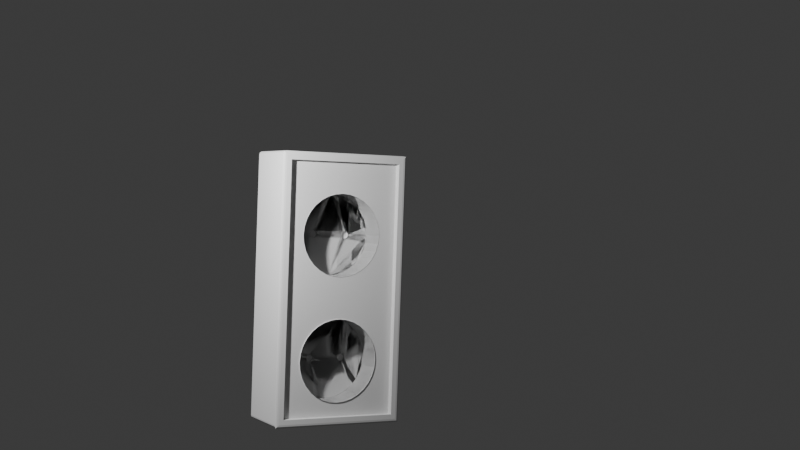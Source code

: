 # Source: Socket.blend  (saved by Blender 4.5.90; exported with 4.5.12 LTS)
import bpy
from mathutils import Matrix  # noqa: F401  (used for matrix-valued properties, if any)

bpy.ops.wm.read_factory_settings(use_empty=True)
scene = bpy.context.scene
scene.name = 'Scene'

# ---- collections
col_collection = bpy.data.collections.new('Collection'); scene.collection.children.link(col_collection)

# ---- materials (node trees are filled in below, after node groups)
mat_material = bpy.data.materials.new('Material')
mat_material.alpha_threshold = 0.0
mat_material.roughness = 0.5
mat_material.line_color = (0.0, 0.0, 0.0, 1.0)

# ---- material node trees
mat_material.use_nodes = True; mat_material.node_tree.nodes.clear()
_N = mat_material.node_tree.nodes; _L = mat_material.node_tree.links
n0 = _N.new('ShaderNodeOutputMaterial'); n0.name = 'Material Output'; n0.location = (200, 100)
n1 = _N.new('ShaderNodeBsdfPrincipled'); n1.name = 'Principled BSDF'; n1.location = (-200, 100)
n1.inputs[3].default_value = 1.45
n1.inputs[7].default_value = 0.4422
_L.new(n1.outputs[0], n0.inputs[0])
n0.is_active_output = True

# ---- world
world_world = bpy.data.worlds.new('World'); scene.world = world_world
world_world.use_nodes = True; world_world.node_tree.nodes.clear()
_N = world_world.node_tree.nodes; _L = world_world.node_tree.links
n0 = _N.new('ShaderNodeOutputWorld'); n0.name = 'World Output'; n0.location = (200, 100)
n1 = _N.new('ShaderNodeBackground'); n1.name = 'Background'; n1.location = (-200, 100)
n1.inputs[0].default_value = (0.05088, 0.05088, 0.05088, 1.0)
_L.new(n1.outputs[0], n0.inputs[0])
n0.is_active_output = True
world_world.color = (0.05088, 0.05088, 0.05088)
world_world.sun_shadow_jitter_overblur = 0.0

# ---- cameras
cam_camera = bpy.data.cameras.new('Camera')
cam_camera.clip_end = 100.0
cam_camera.lens = 58.22
cam_camera.ortho_scale = 7.314

# ---- lights
light_light = bpy.data.lights.new('Light', 'POINT')
light_light.energy = 1000.0
light_light.shadow_soft_size = 0.1

# ---- meshes
me_cube = bpy.data.meshes.new('Cube')
me_cube.from_pydata([(0.9382, -0.9769, 2.952), (0.9819, -0.9819, 2.996), (0.9382, -0.9769, -0.9382), (0.9819, -0.9819, -0.9819), (-0.9382, -0.9769, 2.952), (-0.9819, -0.9819, 2.996), (-0.9382, -0.9769, -0.9382), (-0.9819, -0.9819, -0.9819), (0.8757, 1.0, 2.89), (0.9732, 0.9928, 2.987), (0.9928, 0.9732, 3.007), (0.8757, 1.0, -0.8757), (0.9732, 0.9928, -0.9732), (0.9928, 0.9732, -0.9928), (-0.8757, 1.0, 2.89), (-0.9928, 0.9732, 3.007), (-0.9732, 0.9928, 2.987), (-0.8757, 1.0, -0.8757), (-0.9928, 0.9732, -0.9928), (-0.9732, 0.9928, -0.9732), (1.0, -0.9382, 2.96), (0.9462, -0.9382, 3.014), (0.9819, -0.9819, 2.996), (0.9959, -0.9382, 2.981), (0.9843, -0.9382, 2.998), (0.9668, -0.9382, 3.01), (-0.9462, -0.9382, 3.014), (-1.0, -0.9382, 2.96), (-0.9819, -0.9819, 2.996), (-0.9668, -0.9382, 3.01), (-0.9843, -0.9382, 2.998), (-0.9959, -0.9382, 2.981), (0.9462, 0.9465, 3.014), (1.0, 0.9465, 2.96), (0.9928, 0.9732, 3.007), (0.9668, 0.9465, 3.01), (0.9843, 0.9465, 2.998), (0.9959, 0.9465, 2.981), (-1.0, 0.9465, 2.96), (-0.9462, 0.9465, 3.014), (-0.9928, 0.9732, 3.007), (-0.9959, 0.9465, 2.981), (-0.9843, 0.9465, 2.998), (-0.9668, 0.9465, 3.01), (0.9465, -0.9382, -1.0), (1.0, -0.9382, -0.9465), (0.9819, -0.9819, -0.9819), (0.967, -0.9382, -0.9959), (0.9843, -0.9382, -0.9843), (0.9959, -0.9382, -0.967), (-1.0, -0.9382, -0.9465), (-0.9465, -0.9382, -1.0), (-0.9819, -0.9819, -0.9819), (-0.9959, -0.9382, -0.967), (-0.9843, -0.9382, -0.9843), (-0.967, -0.9382, -0.9959), (1.0, 0.9465, -0.9465), (0.9465, 0.9465, -1.0), (0.9928, 0.9732, -0.9928), (0.9959, 0.9465, -0.967), (0.9843, 0.9465, -0.9843), (0.967, 0.9465, -0.9959), (-0.9465, 0.9465, -1.0), (-1.0, 0.9465, -0.9465), (-0.9928, 0.9732, -0.9928), (-0.967, 0.9465, -0.9959), (-0.9843, 0.9465, -0.9843), (-0.9959, 0.9465, -0.967), (-0.9465, 1.0, -0.9465), (0.9465, 1.0, -0.9465), (0.9465, 1.0, 2.961), (-0.9465, 1.0, 2.961), (-0.8757, 0.802, -0.8757), (0.8757, 0.802, -0.8757), (0.8757, 0.802, 2.89), (-0.8757, 0.802, 2.89)], [], [(6, 4, 5, 7), (0, 2, 3, 1), (1, 5, 4, 0), (7, 3, 2, 6), (2, 0, 4, 6), (13, 18, 19, 12), (12, 19, 68, 69), (10, 13, 12, 9), (9, 12, 69, 70), (71, 68, 19, 16), (16, 19, 18, 15), (15, 10, 9, 16), (16, 9, 70, 71), (8, 11, 73, 74), (20, 23, 22), (23, 24, 22), (24, 25, 22), (25, 21, 22), (26, 29, 28), (29, 30, 28), (30, 31, 28), (31, 27, 28), (32, 35, 34), (35, 36, 34), (36, 37, 34), (37, 33, 34), (38, 41, 40), (41, 42, 40), (42, 43, 40), (43, 39, 40), (32, 21, 25, 35), (35, 25, 24, 36), (36, 24, 23, 37), (37, 23, 20, 33), (38, 27, 31, 41), (41, 31, 30, 42), (42, 30, 29, 43), (43, 29, 26, 39), (22, 21, 26, 28, 5, 1), (32, 39, 26, 21), (40, 39, 32, 34, 10, 15), (44, 47, 46), (47, 48, 46), (48, 49, 46), (49, 45, 46), (50, 53, 52), (53, 54, 52), (54, 55, 52), (55, 51, 52), (56, 59, 58), (59, 60, 58), (60, 61, 58), (61, 57, 58), (62, 65, 64), (65, 66, 64), (66, 67, 64), (67, 63, 64), (44, 57, 61, 47), (47, 61, 60, 48), (48, 60, 59, 49), (49, 59, 56, 45), (50, 63, 67, 53), (53, 67, 66, 54), (54, 66, 65, 55), (55, 65, 62, 51), (1, 3, 46, 45, 20, 22), (52, 51, 44, 46, 3, 7), (62, 57, 44, 51), (56, 33, 20, 45), (7, 5, 28, 27, 50, 52), (50, 27, 38, 63), (34, 33, 56, 58, 13, 10), (58, 57, 62, 64, 18, 13), (15, 18, 64, 63, 38, 40), (17, 11, 69, 68), (11, 8, 70, 69), (14, 17, 68, 71), (8, 14, 71, 70), (72, 75, 74, 73), (17, 14, 75, 72), (11, 17, 72, 73), (14, 8, 74, 75)])
_uv = me_cube.uv_layers.new(name='UVMap')
_uv.uv.foreach_set('vector', [0.3788, 0.9923, 0.6212, 0.9923, 0.6242, 0.9993, 0.3758, 0.9993, 0.6212, 0.7577, 0.3788, 0.7577, 0.3754, 0.7504, 0.6246, 0.7504, 0.6246, 0.7504, 0.6242, 0.9993, 0.6212, 0.9923, 0.6212, 0.7577, 0.3758, 0.9993, 0.3754, 0.7504, 0.3788, 0.7577, 0.3788, 0.9923, 0.3788, 0.7577, 0.6212, 0.7577, 0.6212, 0.9923, 0.3788, 0.9923, 0.3751, 0.5021, 0.3754, 0.2475, 0.3767, 0.2533, 0.3767, 0.4967, 0.3767, 0.4967, 0.3767, 0.2533, 0.3783, 0.2567, 0.3783, 0.4933, 0.6249, 0.5021, 0.3751, 0.5021, 0.3767, 0.4967, 0.6233, 0.4967, 0.6233, 0.4967, 0.3767, 0.4967, 0.3783, 0.4933, 0.6217, 0.4933, 0.6217, 0.2567, 0.3783, 0.2567, 0.3767, 0.2533, 0.6233, 0.2533, 0.6233, 0.2533, 0.3767, 0.2533, 0.3754, 0.2475, 0.6246, 0.2475, 0.6246, 0.2475, 0.6249, 0.5021, 0.6233, 0.4967, 0.6233, 0.2533, 0.6233, 0.2533, 0.6233, 0.4967, 0.6217, 0.4933, 0.6217, 0.2567, 0.6173, 0.4845, 0.3827, 0.4845, 0.3827, 0.4845, 0.6173, 0.4845, 0.6217, 0.7423, 0.6229, 0.7423, 0.6246, 0.7504, 0.6229, 0.7423, 0.624, 0.7423, 0.6246, 0.7504, 0.624, 0.7423, 0.6247, 0.7423, 0.6246, 0.7504, 0.6247, 0.7423, 0.625, 0.7423, 0.6246, 0.7504, 0.6246, 0.004793, 0.6247, 0.00565, 0.6239, 7.623e-06, 0.6247, 0.00565, 0.624, 0.007724, 0.6239, 7.623e-06, 0.624, 0.007724, 0.6229, 0.007724, 0.6239, 7.623e-06, 0.6229, 0.007724, 0.6217, 0.007724, 0.6239, 7.623e-06, 0.6317, 0.5067, 0.6291, 0.5067, 0.6249, 0.5021, 0.6291, 0.5067, 0.627, 0.5067, 0.6249, 0.5021, 0.627, 0.5067, 0.6255, 0.5067, 0.6249, 0.5021, 0.6255, 0.5067, 0.625, 0.5067, 0.6249, 0.5021, 0.6217, 0.2433, 0.6229, 0.2435, 0.6246, 0.2475, 0.6229, 0.2435, 0.624, 0.2433, 0.6246, 0.2475, 0.624, 0.2433, 0.6249, 0.2447, 0.6246, 0.2475, 0.6249, 0.2447, 0.6248, 0.2453, 0.6246, 0.2475, 0.6317, 0.5067, 0.6317, 0.7423, 0.6291, 0.7423, 0.6291, 0.5067, 0.6291, 0.5067, 0.6291, 0.7423, 0.625, 0.7423, 0.625, 0.5067, 0.625, 0.5067, 0.625, 0.7423, 0.6229, 0.7423, 0.6229, 0.5067, 0.6229, 0.5067, 0.6229, 0.7423, 0.6217, 0.7423, 0.6217, 0.5067, 0.6217, 0.2433, 0.6217, 0.007724, 0.6229, 0.007724, 0.6229, 0.2433, 0.6229, 0.2433, 0.6229, 0.007724, 0.625, 0.007724, 0.625, 0.2433, 0.875, 0.5067, 0.875, 0.7423, 0.8709, 0.7423, 0.8709, 0.5067, 0.8709, 0.5067, 0.8709, 0.7423, 0.8683, 0.7423, 0.8683, 0.5067, 0.6246, 0.7504, 0.6317, 0.7423, 0.8683, 0.7423, 0.8727, 0.75, 0.8727, 0.75, 0.6246, 0.7504, 0.6317, 0.5067, 0.8683, 0.5067, 0.8683, 0.7423, 0.6317, 0.7423, 0.8741, 0.5, 0.8683, 0.5067, 0.6317, 0.5067, 0.6249, 0.5021, 0.6249, 0.5021, 0.8741, 0.5, 0.3683, 0.7423, 0.3709, 0.7423, 0.3754, 0.7504, 0.3709, 0.7423, 0.373, 0.7423, 0.3754, 0.7504, 0.373, 0.7423, 0.3745, 0.7423, 0.3754, 0.7504, 0.3745, 0.7423, 0.375, 0.7423, 0.3754, 0.7504, 0.1259, 0.7452, 0.1255, 0.7443, 0.1273, 0.75, 0.1255, 0.7443, 0.127, 0.7423, 0.1273, 0.75, 0.127, 0.7423, 0.1291, 0.7423, 0.1273, 0.75, 0.1291, 0.7423, 0.1317, 0.7423, 0.1273, 0.75, 0.3783, 0.5067, 0.3771, 0.5067, 0.3751, 0.5021, 0.3771, 0.5067, 0.376, 0.5067, 0.3751, 0.5021, 0.376, 0.5067, 0.3753, 0.5067, 0.3751, 0.5021, 0.3753, 0.5067, 0.375, 0.5067, 0.3751, 0.5021, 0.1317, 0.5067, 0.1291, 0.5064, 0.1259, 0.5, 0.1291, 0.5064, 0.127, 0.5067, 0.1259, 0.5, 0.127, 0.5067, 0.1253, 0.5045, 0.1259, 0.5, 0.1253, 0.5045, 0.1254, 0.5036, 0.1259, 0.5, 0.3683, 0.7423, 0.3683, 0.5067, 0.3709, 0.5067, 0.3709, 0.7423, 0.3709, 0.7423, 0.3709, 0.5067, 0.375, 0.5067, 0.375, 0.7423, 0.375, 0.7423, 0.375, 0.5067, 0.3771, 0.5067, 0.3771, 0.7423, 0.3771, 0.7423, 0.3771, 0.5067, 0.3783, 0.5067, 0.3783, 0.7423, 0.3783, 0.007724, 0.3783, 0.2433, 0.3771, 0.2433, 0.3771, 0.007724, 0.3771, 0.007724, 0.3771, 0.2433, 0.375, 0.2433, 0.375, 0.007724, 0.125, 0.7423, 0.125, 0.5067, 0.1291, 0.5067, 0.1291, 0.7423, 0.1291, 0.7423, 0.1291, 0.5067, 0.1317, 0.5067, 0.1317, 0.7423, 0.6246, 0.7504, 0.3754, 0.7504, 0.3754, 0.7504, 0.3783, 0.7423, 0.6217, 0.7423, 0.6246, 0.7504, 0.1273, 0.75, 0.1317, 0.7423, 0.3683, 0.7423, 0.3754, 0.7504, 0.3754, 0.7504, 0.1273, 0.75, 0.1317, 0.5067, 0.3683, 0.5067, 0.3683, 0.7423, 0.1317, 0.7423, 0.3783, 0.5067, 0.6217, 0.5067, 0.6217, 0.7423, 0.3783, 0.7423, 0.3761, 0.0, 0.6239, 0.0, 0.6239, 7.623e-06, 0.6217, 0.007724, 0.3783, 0.007724, 0.3761, 7.632e-06, 0.3783, 0.007724, 0.6217, 0.007724, 0.6217, 0.2433, 0.3783, 0.2433, 0.6249, 0.5021, 0.6217, 0.5067, 0.3783, 0.5067, 0.3751, 0.5021, 0.3751, 0.5021, 0.6249, 0.5021, 0.3751, 0.5021, 0.3683, 0.5067, 0.1317, 0.5067, 0.1259, 0.5, 0.1259, 0.5, 0.3751, 0.5021, 0.6246, 0.2475, 0.3754, 0.2475, 0.3754, 0.2475, 0.3783, 0.2433, 0.6217, 0.2433, 0.6246, 0.2475, 0.3827, 0.2655, 0.3827, 0.4845, 0.3783, 0.4933, 0.3783, 0.2567, 0.3827, 0.4845, 0.6173, 0.4845, 0.6217, 0.4933, 0.3783, 0.4933, 0.6173, 0.2655, 0.3827, 0.2655, 0.3783, 0.2567, 0.6217, 0.2567, 0.6173, 0.4845, 0.6173, 0.2655, 0.6217, 0.2567, 0.6217, 0.4933, 0.3827, 0.2655, 0.6173, 0.2655, 0.6173, 0.4845, 0.3827, 0.4845, 0.3827, 0.2655, 0.6173, 0.2655, 0.6173, 0.2655, 0.3827, 0.2655, 0.3827, 0.4845, 0.3827, 0.2655, 0.3827, 0.2655, 0.3827, 0.4845, 0.6173, 0.2655, 0.6173, 0.4845, 0.6173, 0.4845, 0.6173, 0.2655])
me_cube.materials.append(mat_material)
me_cube.use_mirror_vertex_groups = False
me_cube.update()
me_circle = bpy.data.meshes.new('Circle')
me_circle.from_pydata([(0.0, 1.0, 0.0), (-0.1951, 0.9808, 0.0), (-0.3827, 0.9239, 0.0), (-0.5556, 0.8315, 0.0), (-0.7071, 0.7071, 0.0), (-0.8315, 0.5556, 0.0), (-0.9239, 0.3827, 0.0), (-0.9808, 0.1951, 0.0), (-1.0, 0.0, 0.0), (-0.9808, -0.1951, 0.0), (-0.9239, -0.3827, 0.0), (-0.8315, -0.5556, 0.0), (-0.7071, -0.7071, 0.0), (-0.5556, -0.8315, 0.0), (-0.3827, -0.9239, 0.0), (-0.1951, -0.9808, 0.0), (0.0, -1.0, 0.0), (0.1951, -0.9808, 0.0), (0.3827, -0.9239, 0.0), (0.5556, -0.8315, 0.0), (0.7071, -0.7071, 0.0), (0.8315, -0.5556, 0.0), (0.9239, -0.3827, 0.0), (0.9808, -0.1951, 0.0), (1.0, 0.0, 0.0), (0.9808, 0.1951, 0.0), (0.9239, 0.3827, 0.0), (0.8315, 0.5556, 0.0), (0.7071, 0.7071, 0.0), (0.5556, 0.8315, 0.0), (0.3827, 0.9239, 0.0), (0.1951, 0.9808, 0.0), (0.0, 1.0, 0.6853), (-0.1951, 0.9808, 0.6853), (-0.3827, 0.9239, 0.6853), (-0.5556, 0.8315, 0.6853), (-0.7071, 0.7071, 0.6853), (-0.8315, 0.5556, 0.6853), (-0.9239, 0.3827, 0.6853), (-0.9808, 0.1951, 0.6853), (-1.0, 2.995e-08, 0.6853), (-0.9808, -0.1951, 0.6853), (-0.9239, -0.3827, 0.6853), (-0.8315, -0.5556, 0.6853), (-0.7071, -0.7071, 0.6853), (-0.5556, -0.8315, 0.6853), (-0.3827, -0.9239, 0.6853), (-0.1951, -0.9808, 0.6853), (0.0, -1.0, 0.6853), (0.1951, -0.9808, 0.6853), (0.3827, -0.9239, 0.6853), (0.5556, -0.8315, 0.6853), (0.7071, -0.7071, 0.6853), (0.8315, -0.5556, 0.6853), (0.9239, -0.3827, 0.6853), (0.9808, -0.1951, 0.6853), (1.0, 2.995e-08, 0.6853), (0.9808, 0.1951, 0.6853), (0.9239, 0.3827, 0.6853), (0.8315, 0.5556, 0.6853), (0.7071, 0.7071, 0.6853), (0.5556, 0.8315, 0.6853), (0.3827, 0.9239, 0.6853), (0.1951, 0.9808, 0.6853)], [], [(26, 27, 59, 58), (13, 14, 46, 45), (0, 1, 33, 32), (27, 28, 60, 59), (14, 15, 47, 46), (1, 2, 34, 33), (28, 29, 61, 60), (15, 16, 48, 47), (2, 3, 35, 34), (29, 30, 62, 61), (16, 17, 49, 48), (3, 4, 36, 35), (30, 31, 63, 62), (17, 18, 50, 49), (4, 5, 37, 36), (31, 0, 32, 63), (18, 19, 51, 50), (5, 6, 38, 37), (19, 20, 52, 51), (6, 7, 39, 38), (20, 21, 53, 52), (7, 8, 40, 39), (21, 22, 54, 53), (8, 9, 41, 40), (22, 23, 55, 54), (9, 10, 42, 41), (23, 24, 56, 55), (10, 11, 43, 42), (24, 25, 57, 56), (11, 12, 44, 43), (25, 26, 58, 57), (12, 13, 45, 44), (33, 34, 35, 36, 37, 38, 39, 40, 41, 42, 43, 44, 45, 46, 47, 48, 49, 50, 51, 52, 53, 54, 55, 56, 57, 58, 59, 60, 61, 62, 63, 32)])
_uv = me_circle.uv_layers.new(name='UVMap')
_uv.uv.foreach_set('vector', [0.0, 0.0, 0.0, 0.0, 0.0, 0.0, 0.0, 0.0, 0.0, 0.0, 0.0, 0.0, 0.0, 0.0, 0.0, 0.0, 0.0, 0.0, 0.0, 0.0, 0.0, 0.0, 0.0, 0.0, 0.0, 0.0, 0.0, 0.0, 0.0, 0.0, 0.0, 0.0, 0.0, 0.0, 0.0, 0.0, 0.0, 0.0, 0.0, 0.0, 0.0, 0.0, 0.0, 0.0, 0.0, 0.0, 0.0, 0.0, 0.0, 0.0, 0.0, 0.0, 0.0, 0.0, 0.0, 0.0, 0.0, 0.0, 0.0, 0.0, 0.0, 0.0, 0.0, 0.0, 0.0, 0.0, 0.0, 0.0, 0.0, 0.0, 0.0, 0.0, 0.0, 0.0, 0.0, 0.0, 0.0, 0.0, 0.0, 0.0, 0.0, 0.0, 0.0, 0.0, 0.0, 0.0, 0.0, 0.0, 0.0, 0.0, 0.0, 0.0, 0.0, 0.0, 0.0, 0.0, 0.0, 0.0, 0.0, 0.0, 0.0, 0.0, 0.0, 0.0, 0.0, 0.0, 0.0, 0.0, 0.0, 0.0, 0.0, 0.0, 0.0, 0.0, 0.0, 0.0, 0.0, 0.0, 0.0, 0.0, 0.0, 0.0, 0.0, 0.0, 0.0, 0.0, 0.0, 0.0, 0.0, 0.0, 0.0, 0.0, 0.0, 0.0, 0.0, 0.0, 0.0, 0.0, 0.0, 0.0, 0.0, 0.0, 0.0, 0.0, 0.0, 0.0, 0.0, 0.0, 0.0, 0.0, 0.0, 0.0, 0.0, 0.0, 0.0, 0.0, 0.0, 0.0, 0.0, 0.0, 0.0, 0.0, 0.0, 0.0, 0.0, 0.0, 0.0, 0.0, 0.0, 0.0, 0.0, 0.0, 0.0, 0.0, 0.0, 0.0, 0.0, 0.0, 0.0, 0.0, 0.0, 0.0, 0.0, 0.0, 0.0, 0.0, 0.0, 0.0, 0.0, 0.0, 0.0, 0.0, 0.0, 0.0, 0.0, 0.0, 0.0, 0.0, 0.0, 0.0, 0.0, 0.0, 0.0, 0.0, 0.0, 0.0, 0.0, 0.0, 0.0, 0.0, 0.0, 0.0, 0.0, 0.0, 0.0, 0.0, 0.0, 0.0, 0.0, 0.0, 0.0, 0.0, 0.0, 0.0, 0.0, 0.0, 0.0, 0.0, 0.0, 0.0, 0.0, 0.0, 0.0, 0.0, 0.0, 0.0, 0.0, 0.0, 0.0, 0.0, 0.0, 0.0, 0.0, 0.0, 0.0, 0.0, 0.0, 0.0, 0.0, 0.0, 0.0, 0.0, 0.0, 0.0, 0.0, 0.0, 0.0, 0.0, 0.0, 0.0, 0.0, 0.0, 0.0, 0.0, 0.0, 0.0, 0.0, 0.0, 0.0, 0.0, 0.0, 0.0, 0.0, 0.0, 0.0, 0.0, 0.0, 0.0, 0.0, 0.0, 0.0, 0.0, 0.0, 0.0, 0.0, 0.0, 0.0, 0.0, 0.0, 0.0, 0.0, 0.0, 0.0, 0.0, 0.0, 0.0, 0.0, 0.0, 0.0, 0.0, 0.0, 0.0, 0.0, 0.0, 0.0, 0.0, 0.0, 0.0, 0.0, 0.0, 0.0, 0.0, 0.0, 0.0, 0.0, 0.0, 0.0, 0.0, 0.0, 0.0])
me_circle.update()
me_circle_001 = bpy.data.meshes.new('Circle.001')
me_circle_001.from_pydata([(0.0, 1.0, 0.0), (-0.1951, 0.9808, 0.0), (-0.3827, 0.9239, 0.0), (-0.5556, 0.8315, 0.0), (-0.7071, 0.7071, 0.0), (-0.8315, 0.5556, 0.0), (-0.9239, 0.3827, 0.0), (-0.9808, 0.1951, 0.0), (-1.0, 0.0, 0.0), (-0.9808, -0.1951, 0.0), (-0.9239, -0.3827, 0.0), (-0.8315, -0.5556, 0.0), (-0.7071, -0.7071, 0.0), (-0.5556, -0.8315, 0.0), (-0.3827, -0.9239, 0.0), (-0.1951, -0.9808, 0.0), (0.0, -1.0, 0.0), (0.1951, -0.9808, 0.0), (0.3827, -0.9239, 0.0), (0.5556, -0.8315, 0.0), (0.7071, -0.7071, 0.0), (0.8315, -0.5556, 0.0), (0.9239, -0.3827, 0.0), (0.9808, -0.1951, 0.0), (1.0, 0.0, 0.0), (0.9808, 0.1951, 0.0), (0.9239, 0.3827, 0.0), (0.8315, 0.5556, 0.0), (0.7071, 0.7071, 0.0), (0.5556, 0.8315, 0.0), (0.3827, 0.9239, 0.0), (0.1951, 0.9808, 0.0), (0.0, 1.0, 0.6853), (-0.1951, 0.9808, 0.6853), (-0.3827, 0.9239, 0.6853), (-0.5556, 0.8315, 0.6853), (-0.7071, 0.7071, 0.6853), (-0.8315, 0.5556, 0.6853), (-0.9239, 0.3827, 0.6853), (-0.9808, 0.1951, 0.6853), (-1.0, 2.995e-08, 0.6853), (-0.9808, -0.1951, 0.6853), (-0.9239, -0.3827, 0.6853), (-0.8315, -0.5556, 0.6853), (-0.7071, -0.7071, 0.6853), (-0.5556, -0.8315, 0.6853), (-0.3827, -0.9239, 0.6853), (-0.1951, -0.9808, 0.6853), (0.0, -1.0, 0.6853), (0.1951, -0.9808, 0.6853), (0.3827, -0.9239, 0.6853), (0.5556, -0.8315, 0.6853), (0.7071, -0.7071, 0.6853), (0.8315, -0.5556, 0.6853), (0.9239, -0.3827, 0.6853), (0.9808, -0.1951, 0.6853), (1.0, 2.995e-08, 0.6853), (0.9808, 0.1951, 0.6853), (0.9239, 0.3827, 0.6853), (0.8315, 0.5556, 0.6853), (0.7071, 0.7071, 0.6853), (0.5556, 0.8315, 0.6853), (0.3827, 0.9239, 0.6853), (0.1951, 0.9808, 0.6853)], [], [(26, 27, 59, 58), (13, 14, 46, 45), (0, 1, 33, 32), (27, 28, 60, 59), (14, 15, 47, 46), (1, 2, 34, 33), (28, 29, 61, 60), (15, 16, 48, 47), (2, 3, 35, 34), (29, 30, 62, 61), (16, 17, 49, 48), (3, 4, 36, 35), (30, 31, 63, 62), (17, 18, 50, 49), (4, 5, 37, 36), (31, 0, 32, 63), (18, 19, 51, 50), (5, 6, 38, 37), (19, 20, 52, 51), (6, 7, 39, 38), (20, 21, 53, 52), (7, 8, 40, 39), (21, 22, 54, 53), (8, 9, 41, 40), (22, 23, 55, 54), (9, 10, 42, 41), (23, 24, 56, 55), (10, 11, 43, 42), (24, 25, 57, 56), (11, 12, 44, 43), (25, 26, 58, 57), (12, 13, 45, 44), (33, 34, 35, 36, 37, 38, 39, 40, 41, 42, 43, 44, 45, 46, 47, 48, 49, 50, 51, 52, 53, 54, 55, 56, 57, 58, 59, 60, 61, 62, 63, 32)])
_uv = me_circle_001.uv_layers.new(name='UVMap')
_uv.uv.foreach_set('vector', [0.0, 0.0, 0.0, 0.0, 0.0, 0.0, 0.0, 0.0, 0.0, 0.0, 0.0, 0.0, 0.0, 0.0, 0.0, 0.0, 0.0, 0.0, 0.0, 0.0, 0.0, 0.0, 0.0, 0.0, 0.0, 0.0, 0.0, 0.0, 0.0, 0.0, 0.0, 0.0, 0.0, 0.0, 0.0, 0.0, 0.0, 0.0, 0.0, 0.0, 0.0, 0.0, 0.0, 0.0, 0.0, 0.0, 0.0, 0.0, 0.0, 0.0, 0.0, 0.0, 0.0, 0.0, 0.0, 0.0, 0.0, 0.0, 0.0, 0.0, 0.0, 0.0, 0.0, 0.0, 0.0, 0.0, 0.0, 0.0, 0.0, 0.0, 0.0, 0.0, 0.0, 0.0, 0.0, 0.0, 0.0, 0.0, 0.0, 0.0, 0.0, 0.0, 0.0, 0.0, 0.0, 0.0, 0.0, 0.0, 0.0, 0.0, 0.0, 0.0, 0.0, 0.0, 0.0, 0.0, 0.0, 0.0, 0.0, 0.0, 0.0, 0.0, 0.0, 0.0, 0.0, 0.0, 0.0, 0.0, 0.0, 0.0, 0.0, 0.0, 0.0, 0.0, 0.0, 0.0, 0.0, 0.0, 0.0, 0.0, 0.0, 0.0, 0.0, 0.0, 0.0, 0.0, 0.0, 0.0, 0.0, 0.0, 0.0, 0.0, 0.0, 0.0, 0.0, 0.0, 0.0, 0.0, 0.0, 0.0, 0.0, 0.0, 0.0, 0.0, 0.0, 0.0, 0.0, 0.0, 0.0, 0.0, 0.0, 0.0, 0.0, 0.0, 0.0, 0.0, 0.0, 0.0, 0.0, 0.0, 0.0, 0.0, 0.0, 0.0, 0.0, 0.0, 0.0, 0.0, 0.0, 0.0, 0.0, 0.0, 0.0, 0.0, 0.0, 0.0, 0.0, 0.0, 0.0, 0.0, 0.0, 0.0, 0.0, 0.0, 0.0, 0.0, 0.0, 0.0, 0.0, 0.0, 0.0, 0.0, 0.0, 0.0, 0.0, 0.0, 0.0, 0.0, 0.0, 0.0, 0.0, 0.0, 0.0, 0.0, 0.0, 0.0, 0.0, 0.0, 0.0, 0.0, 0.0, 0.0, 0.0, 0.0, 0.0, 0.0, 0.0, 0.0, 0.0, 0.0, 0.0, 0.0, 0.0, 0.0, 0.0, 0.0, 0.0, 0.0, 0.0, 0.0, 0.0, 0.0, 0.0, 0.0, 0.0, 0.0, 0.0, 0.0, 0.0, 0.0, 0.0, 0.0, 0.0, 0.0, 0.0, 0.0, 0.0, 0.0, 0.0, 0.0, 0.0, 0.0, 0.0, 0.0, 0.0, 0.0, 0.0, 0.0, 0.0, 0.0, 0.0, 0.0, 0.0, 0.0, 0.0, 0.0, 0.0, 0.0, 0.0, 0.0, 0.0, 0.0, 0.0, 0.0, 0.0, 0.0, 0.0, 0.0, 0.0, 0.0, 0.0, 0.0, 0.0, 0.0, 0.0, 0.0, 0.0, 0.0, 0.0, 0.0, 0.0, 0.0, 0.0, 0.0, 0.0, 0.0, 0.0, 0.0, 0.0, 0.0, 0.0, 0.0, 0.0, 0.0, 0.0, 0.0, 0.0, 0.0, 0.0, 0.0, 0.0, 0.0, 0.0, 0.0, 0.0, 0.0, 0.0, 0.0, 0.0, 0.0])
me_circle_001.update()
me_circle_002 = bpy.data.meshes.new('Circle.002')
me_circle_002.from_pydata([(0.0, 1.0, 0.0), (-0.1951, 0.9808, 0.0), (-0.3827, 0.9239, 0.0), (-0.5556, 0.8315, 0.0), (-0.7071, 0.7071, 0.0), (-0.8315, 0.5556, 0.0), (-0.9239, 0.3827, 0.0), (-0.9808, 0.1951, 0.0), (-1.0, 0.0, 0.0), (-0.9808, -0.1951, 0.0), (-0.9239, -0.3827, 0.0), (-0.8315, -0.5556, 0.0), (-0.7071, -0.7071, 0.0), (-0.5556, -0.8315, 0.0), (-0.3827, -0.9239, 0.0), (-0.1951, -0.9808, 0.0), (0.0, -1.0, 0.0), (0.1951, -0.9808, 0.0), (0.3827, -0.9239, 0.0), (0.5556, -0.8315, 0.0), (0.7071, -0.7071, 0.0), (0.8315, -0.5556, 0.0), (0.9239, -0.3827, 0.0), (0.9808, -0.1951, 0.0), (1.0, 0.0, 0.0), (0.9808, 0.1951, 0.0), (0.9239, 0.3827, 0.0), (0.8315, 0.5556, 0.0), (0.7071, 0.7071, 0.0), (0.5556, 0.8315, 0.0), (0.3827, 0.9239, 0.0), (0.1951, 0.9808, 0.0), (0.0, 1.0, 0.6853), (-0.1951, 0.9808, 0.6853), (-0.3827, 0.9239, 0.6853), (-0.5556, 0.8315, 0.6853), (-0.7071, 0.7071, 0.6853), (-0.8315, 0.5556, 0.6853), (-0.9239, 0.3827, 0.6853), (-0.9808, 0.1951, 0.6853), (-1.0, 2.995e-08, 0.6853), (-0.9808, -0.1951, 0.6853), (-0.9239, -0.3827, 0.6853), (-0.8315, -0.5556, 0.6853), (-0.7071, -0.7071, 0.6853), (-0.5556, -0.8315, 0.6853), (-0.3827, -0.9239, 0.6853), (-0.1951, -0.9808, 0.6853), (0.0, -1.0, 0.6853), (0.1951, -0.9808, 0.6853), (0.3827, -0.9239, 0.6853), (0.5556, -0.8315, 0.6853), (0.7071, -0.7071, 0.6853), (0.8315, -0.5556, 0.6853), (0.9239, -0.3827, 0.6853), (0.9808, -0.1951, 0.6853), (1.0, 2.995e-08, 0.6853), (0.9808, 0.1951, 0.6853), (0.9239, 0.3827, 0.6853), (0.8315, 0.5556, 0.6853), (0.7071, 0.7071, 0.6853), (0.5556, 0.8315, 0.6853), (0.3827, 0.9239, 0.6853), (0.1951, 0.9808, 0.6853)], [], [(26, 27, 59, 58), (13, 14, 46, 45), (0, 1, 33, 32), (27, 28, 60, 59), (14, 15, 47, 46), (1, 2, 34, 33), (28, 29, 61, 60), (15, 16, 48, 47), (2, 3, 35, 34), (29, 30, 62, 61), (16, 17, 49, 48), (3, 4, 36, 35), (30, 31, 63, 62), (17, 18, 50, 49), (4, 5, 37, 36), (31, 0, 32, 63), (18, 19, 51, 50), (5, 6, 38, 37), (19, 20, 52, 51), (6, 7, 39, 38), (20, 21, 53, 52), (7, 8, 40, 39), (21, 22, 54, 53), (8, 9, 41, 40), (22, 23, 55, 54), (9, 10, 42, 41), (23, 24, 56, 55), (10, 11, 43, 42), (24, 25, 57, 56), (11, 12, 44, 43), (25, 26, 58, 57), (12, 13, 45, 44), (33, 34, 35, 36, 37, 38, 39, 40, 41, 42, 43, 44, 45, 46, 47, 48, 49, 50, 51, 52, 53, 54, 55, 56, 57, 58, 59, 60, 61, 62, 63, 32)])
_uv = me_circle_002.uv_layers.new(name='UVMap')
_uv.uv.foreach_set('vector', [0.0, 0.0, 0.0, 0.0, 0.0, 0.0, 0.0, 0.0, 0.0, 0.0, 0.0, 0.0, 0.0, 0.0, 0.0, 0.0, 0.0, 0.0, 0.0, 0.0, 0.0, 0.0, 0.0, 0.0, 0.0, 0.0, 0.0, 0.0, 0.0, 0.0, 0.0, 0.0, 0.0, 0.0, 0.0, 0.0, 0.0, 0.0, 0.0, 0.0, 0.0, 0.0, 0.0, 0.0, 0.0, 0.0, 0.0, 0.0, 0.0, 0.0, 0.0, 0.0, 0.0, 0.0, 0.0, 0.0, 0.0, 0.0, 0.0, 0.0, 0.0, 0.0, 0.0, 0.0, 0.0, 0.0, 0.0, 0.0, 0.0, 0.0, 0.0, 0.0, 0.0, 0.0, 0.0, 0.0, 0.0, 0.0, 0.0, 0.0, 0.0, 0.0, 0.0, 0.0, 0.0, 0.0, 0.0, 0.0, 0.0, 0.0, 0.0, 0.0, 0.0, 0.0, 0.0, 0.0, 0.0, 0.0, 0.0, 0.0, 0.0, 0.0, 0.0, 0.0, 0.0, 0.0, 0.0, 0.0, 0.0, 0.0, 0.0, 0.0, 0.0, 0.0, 0.0, 0.0, 0.0, 0.0, 0.0, 0.0, 0.0, 0.0, 0.0, 0.0, 0.0, 0.0, 0.0, 0.0, 0.0, 0.0, 0.0, 0.0, 0.0, 0.0, 0.0, 0.0, 0.0, 0.0, 0.0, 0.0, 0.0, 0.0, 0.0, 0.0, 0.0, 0.0, 0.0, 0.0, 0.0, 0.0, 0.0, 0.0, 0.0, 0.0, 0.0, 0.0, 0.0, 0.0, 0.0, 0.0, 0.0, 0.0, 0.0, 0.0, 0.0, 0.0, 0.0, 0.0, 0.0, 0.0, 0.0, 0.0, 0.0, 0.0, 0.0, 0.0, 0.0, 0.0, 0.0, 0.0, 0.0, 0.0, 0.0, 0.0, 0.0, 0.0, 0.0, 0.0, 0.0, 0.0, 0.0, 0.0, 0.0, 0.0, 0.0, 0.0, 0.0, 0.0, 0.0, 0.0, 0.0, 0.0, 0.0, 0.0, 0.0, 0.0, 0.0, 0.0, 0.0, 0.0, 0.0, 0.0, 0.0, 0.0, 0.0, 0.0, 0.0, 0.0, 0.0, 0.0, 0.0, 0.0, 0.0, 0.0, 0.0, 0.0, 0.0, 0.0, 0.0, 0.0, 0.0, 0.0, 0.0, 0.0, 0.0, 0.0, 0.0, 0.0, 0.0, 0.0, 0.0, 0.0, 0.0, 0.0, 0.0, 0.0, 0.0, 0.0, 0.0, 0.0, 0.0, 0.0, 0.0, 0.0, 0.0, 0.0, 0.0, 0.0, 0.0, 0.0, 0.0, 0.0, 0.0, 0.0, 0.0, 0.0, 0.0, 0.0, 0.0, 0.0, 0.0, 0.0, 0.0, 0.0, 0.0, 0.0, 0.0, 0.0, 0.0, 0.0, 0.0, 0.0, 0.0, 0.0, 0.0, 0.0, 0.0, 0.0, 0.0, 0.0, 0.0, 0.0, 0.0, 0.0, 0.0, 0.0, 0.0, 0.0, 0.0, 0.0, 0.0, 0.0, 0.0, 0.0, 0.0, 0.0, 0.0, 0.0, 0.0, 0.0, 0.0, 0.0, 0.0, 0.0, 0.0, 0.0, 0.0, 0.0, 0.0, 0.0])
me_circle_002.update()
me_circle_003 = bpy.data.meshes.new('Circle.003')
me_circle_003.from_pydata([(0.0, 1.0, 0.0), (-0.1951, 0.9808, 0.0), (-0.3827, 0.9239, 0.0), (-0.5556, 0.8315, 0.0), (-0.7071, 0.7071, 0.0), (-0.8315, 0.5556, 0.0), (-0.9239, 0.3827, 0.0), (-0.9808, 0.1951, 0.0), (-1.0, 0.0, 0.0), (-0.9808, -0.1951, 0.0), (-0.9239, -0.3827, 0.0), (-0.8315, -0.5556, 0.0), (-0.7071, -0.7071, 0.0), (-0.5556, -0.8315, 0.0), (-0.3827, -0.9239, 0.0), (-0.1951, -0.9808, 0.0), (0.0, -1.0, 0.0), (0.1951, -0.9808, 0.0), (0.3827, -0.9239, 0.0), (0.5556, -0.8315, 0.0), (0.7071, -0.7071, 0.0), (0.8315, -0.5556, 0.0), (0.9239, -0.3827, 0.0), (0.9808, -0.1951, 0.0), (1.0, 0.0, 0.0), (0.9808, 0.1951, 0.0), (0.9239, 0.3827, 0.0), (0.8315, 0.5556, 0.0), (0.7071, 0.7071, 0.0), (0.5556, 0.8315, 0.0), (0.3827, 0.9239, 0.0), (0.1951, 0.9808, 0.0), (0.0, 1.0, 0.6853), (-0.1951, 0.9808, 0.6853), (-0.3827, 0.9239, 0.6853), (-0.5556, 0.8315, 0.6853), (-0.7071, 0.7071, 0.6853), (-0.8315, 0.5556, 0.6853), (-0.9239, 0.3827, 0.6853), (-0.9808, 0.1951, 0.6853), (-1.0, 2.995e-08, 0.6853), (-0.9808, -0.1951, 0.6853), (-0.9239, -0.3827, 0.6853), (-0.8315, -0.5556, 0.6853), (-0.7071, -0.7071, 0.6853), (-0.5556, -0.8315, 0.6853), (-0.3827, -0.9239, 0.6853), (-0.1951, -0.9808, 0.6853), (0.0, -1.0, 0.6853), (0.1951, -0.9808, 0.6853), (0.3827, -0.9239, 0.6853), (0.5556, -0.8315, 0.6853), (0.7071, -0.7071, 0.6853), (0.8315, -0.5556, 0.6853), (0.9239, -0.3827, 0.6853), (0.9808, -0.1951, 0.6853), (1.0, 2.995e-08, 0.6853), (0.9808, 0.1951, 0.6853), (0.9239, 0.3827, 0.6853), (0.8315, 0.5556, 0.6853), (0.7071, 0.7071, 0.6853), (0.5556, 0.8315, 0.6853), (0.3827, 0.9239, 0.6853), (0.1951, 0.9808, 0.6853)], [], [(26, 27, 59, 58), (13, 14, 46, 45), (0, 1, 33, 32), (27, 28, 60, 59), (14, 15, 47, 46), (1, 2, 34, 33), (28, 29, 61, 60), (15, 16, 48, 47), (2, 3, 35, 34), (29, 30, 62, 61), (16, 17, 49, 48), (3, 4, 36, 35), (30, 31, 63, 62), (17, 18, 50, 49), (4, 5, 37, 36), (31, 0, 32, 63), (18, 19, 51, 50), (5, 6, 38, 37), (19, 20, 52, 51), (6, 7, 39, 38), (20, 21, 53, 52), (7, 8, 40, 39), (21, 22, 54, 53), (8, 9, 41, 40), (22, 23, 55, 54), (9, 10, 42, 41), (23, 24, 56, 55), (10, 11, 43, 42), (24, 25, 57, 56), (11, 12, 44, 43), (25, 26, 58, 57), (12, 13, 45, 44), (33, 34, 35, 36, 37, 38, 39, 40, 41, 42, 43, 44, 45, 46, 47, 48, 49, 50, 51, 52, 53, 54, 55, 56, 57, 58, 59, 60, 61, 62, 63, 32)])
_uv = me_circle_003.uv_layers.new(name='UVMap')
_uv.uv.foreach_set('vector', [0.0, 0.0, 0.0, 0.0, 0.0, 0.0, 0.0, 0.0, 0.0, 0.0, 0.0, 0.0, 0.0, 0.0, 0.0, 0.0, 0.0, 0.0, 0.0, 0.0, 0.0, 0.0, 0.0, 0.0, 0.0, 0.0, 0.0, 0.0, 0.0, 0.0, 0.0, 0.0, 0.0, 0.0, 0.0, 0.0, 0.0, 0.0, 0.0, 0.0, 0.0, 0.0, 0.0, 0.0, 0.0, 0.0, 0.0, 0.0, 0.0, 0.0, 0.0, 0.0, 0.0, 0.0, 0.0, 0.0, 0.0, 0.0, 0.0, 0.0, 0.0, 0.0, 0.0, 0.0, 0.0, 0.0, 0.0, 0.0, 0.0, 0.0, 0.0, 0.0, 0.0, 0.0, 0.0, 0.0, 0.0, 0.0, 0.0, 0.0, 0.0, 0.0, 0.0, 0.0, 0.0, 0.0, 0.0, 0.0, 0.0, 0.0, 0.0, 0.0, 0.0, 0.0, 0.0, 0.0, 0.0, 0.0, 0.0, 0.0, 0.0, 0.0, 0.0, 0.0, 0.0, 0.0, 0.0, 0.0, 0.0, 0.0, 0.0, 0.0, 0.0, 0.0, 0.0, 0.0, 0.0, 0.0, 0.0, 0.0, 0.0, 0.0, 0.0, 0.0, 0.0, 0.0, 0.0, 0.0, 0.0, 0.0, 0.0, 0.0, 0.0, 0.0, 0.0, 0.0, 0.0, 0.0, 0.0, 0.0, 0.0, 0.0, 0.0, 0.0, 0.0, 0.0, 0.0, 0.0, 0.0, 0.0, 0.0, 0.0, 0.0, 0.0, 0.0, 0.0, 0.0, 0.0, 0.0, 0.0, 0.0, 0.0, 0.0, 0.0, 0.0, 0.0, 0.0, 0.0, 0.0, 0.0, 0.0, 0.0, 0.0, 0.0, 0.0, 0.0, 0.0, 0.0, 0.0, 0.0, 0.0, 0.0, 0.0, 0.0, 0.0, 0.0, 0.0, 0.0, 0.0, 0.0, 0.0, 0.0, 0.0, 0.0, 0.0, 0.0, 0.0, 0.0, 0.0, 0.0, 0.0, 0.0, 0.0, 0.0, 0.0, 0.0, 0.0, 0.0, 0.0, 0.0, 0.0, 0.0, 0.0, 0.0, 0.0, 0.0, 0.0, 0.0, 0.0, 0.0, 0.0, 0.0, 0.0, 0.0, 0.0, 0.0, 0.0, 0.0, 0.0, 0.0, 0.0, 0.0, 0.0, 0.0, 0.0, 0.0, 0.0, 0.0, 0.0, 0.0, 0.0, 0.0, 0.0, 0.0, 0.0, 0.0, 0.0, 0.0, 0.0, 0.0, 0.0, 0.0, 0.0, 0.0, 0.0, 0.0, 0.0, 0.0, 0.0, 0.0, 0.0, 0.0, 0.0, 0.0, 0.0, 0.0, 0.0, 0.0, 0.0, 0.0, 0.0, 0.0, 0.0, 0.0, 0.0, 0.0, 0.0, 0.0, 0.0, 0.0, 0.0, 0.0, 0.0, 0.0, 0.0, 0.0, 0.0, 0.0, 0.0, 0.0, 0.0, 0.0, 0.0, 0.0, 0.0, 0.0, 0.0, 0.0, 0.0, 0.0, 0.0, 0.0, 0.0, 0.0, 0.0, 0.0, 0.0, 0.0, 0.0, 0.0, 0.0, 0.0, 0.0, 0.0, 0.0, 0.0, 0.0, 0.0, 0.0, 0.0])
me_circle_003.update()
me_circle_004 = bpy.data.meshes.new('Circle.004')
me_circle_004.from_pydata([(0.0, 1.0, 0.0), (-0.1951, 0.9808, 0.0), (-0.3827, 0.9239, 0.0), (-0.5556, 0.8315, 0.0), (-0.7071, 0.7071, 0.0), (-0.8315, 0.5556, 0.0), (-0.9239, 0.3827, 0.0), (-0.9808, 0.1951, 0.0), (-1.0, 0.0, 0.0), (-0.9808, -0.1951, 0.0), (-0.9239, -0.3827, 0.0), (-0.8315, -0.5556, 0.0), (-0.7071, -0.7071, 0.0), (-0.5556, -0.8315, 0.0), (-0.3827, -0.9239, 0.0), (-0.1951, -0.9808, 0.0), (0.0, -1.0, 0.0), (0.1951, -0.9808, 0.0), (0.3827, -0.9239, 0.0), (0.5556, -0.8315, 0.0), (0.7071, -0.7071, 0.0), (0.8315, -0.5556, 0.0), (0.9239, -0.3827, 0.0), (0.9808, -0.1951, 0.0), (1.0, 0.0, 0.0), (0.9808, 0.1951, 0.0), (0.9239, 0.3827, 0.0), (0.8315, 0.5556, 0.0), (0.7071, 0.7071, 0.0), (0.5556, 0.8315, 0.0), (0.3827, 0.9239, 0.0), (0.1951, 0.9808, 0.0), (0.0, 1.0, 0.6853), (-0.1951, 0.9808, 0.6853), (-0.3827, 0.9239, 0.6853), (-0.5556, 0.8315, 0.6853), (-0.7071, 0.7071, 0.6853), (-0.8315, 0.5556, 0.6853), (-0.9239, 0.3827, 0.6853), (-0.9808, 0.1951, 0.6853), (-1.0, 2.995e-08, 0.6853), (-0.9808, -0.1951, 0.6853), (-0.9239, -0.3827, 0.6853), (-0.8315, -0.5556, 0.6853), (-0.7071, -0.7071, 0.6853), (-0.5556, -0.8315, 0.6853), (-0.3827, -0.9239, 0.6853), (-0.1951, -0.9808, 0.6853), (0.0, -1.0, 0.6853), (0.1951, -0.9808, 0.6853), (0.3827, -0.9239, 0.6853), (0.5556, -0.8315, 0.6853), (0.7071, -0.7071, 0.6853), (0.8315, -0.5556, 0.6853), (0.9239, -0.3827, 0.6853), (0.9808, -0.1951, 0.6853), (1.0, 2.995e-08, 0.6853), (0.9808, 0.1951, 0.6853), (0.9239, 0.3827, 0.6853), (0.8315, 0.5556, 0.6853), (0.7071, 0.7071, 0.6853), (0.5556, 0.8315, 0.6853), (0.3827, 0.9239, 0.6853), (0.1951, 0.9808, 0.6853)], [], [(26, 27, 59, 58), (13, 14, 46, 45), (0, 1, 33, 32), (27, 28, 60, 59), (14, 15, 47, 46), (1, 2, 34, 33), (28, 29, 61, 60), (15, 16, 48, 47), (2, 3, 35, 34), (29, 30, 62, 61), (16, 17, 49, 48), (3, 4, 36, 35), (30, 31, 63, 62), (17, 18, 50, 49), (4, 5, 37, 36), (31, 0, 32, 63), (18, 19, 51, 50), (5, 6, 38, 37), (19, 20, 52, 51), (6, 7, 39, 38), (20, 21, 53, 52), (7, 8, 40, 39), (21, 22, 54, 53), (8, 9, 41, 40), (22, 23, 55, 54), (9, 10, 42, 41), (23, 24, 56, 55), (10, 11, 43, 42), (24, 25, 57, 56), (11, 12, 44, 43), (25, 26, 58, 57), (12, 13, 45, 44), (33, 34, 35, 36, 37, 38, 39, 40, 41, 42, 43, 44, 45, 46, 47, 48, 49, 50, 51, 52, 53, 54, 55, 56, 57, 58, 59, 60, 61, 62, 63, 32)])
_uv = me_circle_004.uv_layers.new(name='UVMap')
_uv.uv.foreach_set('vector', [0.0, 0.0, 0.0, 0.0, 0.0, 0.0, 0.0, 0.0, 0.0, 0.0, 0.0, 0.0, 0.0, 0.0, 0.0, 0.0, 0.0, 0.0, 0.0, 0.0, 0.0, 0.0, 0.0, 0.0, 0.0, 0.0, 0.0, 0.0, 0.0, 0.0, 0.0, 0.0, 0.0, 0.0, 0.0, 0.0, 0.0, 0.0, 0.0, 0.0, 0.0, 0.0, 0.0, 0.0, 0.0, 0.0, 0.0, 0.0, 0.0, 0.0, 0.0, 0.0, 0.0, 0.0, 0.0, 0.0, 0.0, 0.0, 0.0, 0.0, 0.0, 0.0, 0.0, 0.0, 0.0, 0.0, 0.0, 0.0, 0.0, 0.0, 0.0, 0.0, 0.0, 0.0, 0.0, 0.0, 0.0, 0.0, 0.0, 0.0, 0.0, 0.0, 0.0, 0.0, 0.0, 0.0, 0.0, 0.0, 0.0, 0.0, 0.0, 0.0, 0.0, 0.0, 0.0, 0.0, 0.0, 0.0, 0.0, 0.0, 0.0, 0.0, 0.0, 0.0, 0.0, 0.0, 0.0, 0.0, 0.0, 0.0, 0.0, 0.0, 0.0, 0.0, 0.0, 0.0, 0.0, 0.0, 0.0, 0.0, 0.0, 0.0, 0.0, 0.0, 0.0, 0.0, 0.0, 0.0, 0.0, 0.0, 0.0, 0.0, 0.0, 0.0, 0.0, 0.0, 0.0, 0.0, 0.0, 0.0, 0.0, 0.0, 0.0, 0.0, 0.0, 0.0, 0.0, 0.0, 0.0, 0.0, 0.0, 0.0, 0.0, 0.0, 0.0, 0.0, 0.0, 0.0, 0.0, 0.0, 0.0, 0.0, 0.0, 0.0, 0.0, 0.0, 0.0, 0.0, 0.0, 0.0, 0.0, 0.0, 0.0, 0.0, 0.0, 0.0, 0.0, 0.0, 0.0, 0.0, 0.0, 0.0, 0.0, 0.0, 0.0, 0.0, 0.0, 0.0, 0.0, 0.0, 0.0, 0.0, 0.0, 0.0, 0.0, 0.0, 0.0, 0.0, 0.0, 0.0, 0.0, 0.0, 0.0, 0.0, 0.0, 0.0, 0.0, 0.0, 0.0, 0.0, 0.0, 0.0, 0.0, 0.0, 0.0, 0.0, 0.0, 0.0, 0.0, 0.0, 0.0, 0.0, 0.0, 0.0, 0.0, 0.0, 0.0, 0.0, 0.0, 0.0, 0.0, 0.0, 0.0, 0.0, 0.0, 0.0, 0.0, 0.0, 0.0, 0.0, 0.0, 0.0, 0.0, 0.0, 0.0, 0.0, 0.0, 0.0, 0.0, 0.0, 0.0, 0.0, 0.0, 0.0, 0.0, 0.0, 0.0, 0.0, 0.0, 0.0, 0.0, 0.0, 0.0, 0.0, 0.0, 0.0, 0.0, 0.0, 0.0, 0.0, 0.0, 0.0, 0.0, 0.0, 0.0, 0.0, 0.0, 0.0, 0.0, 0.0, 0.0, 0.0, 0.0, 0.0, 0.0, 0.0, 0.0, 0.0, 0.0, 0.0, 0.0, 0.0, 0.0, 0.0, 0.0, 0.0, 0.0, 0.0, 0.0, 0.0, 0.0, 0.0, 0.0, 0.0, 0.0, 0.0, 0.0, 0.0, 0.0, 0.0, 0.0, 0.0, 0.0, 0.0, 0.0, 0.0, 0.0, 0.0, 0.0, 0.0])
me_circle_004.update()
me_circle_005 = bpy.data.meshes.new('Circle.005')
me_circle_005.from_pydata([(0.0, 1.0, 0.0), (-0.1951, 0.9808, 0.0), (-0.3827, 0.9239, 0.0), (-0.5556, 0.8315, 0.0), (-0.7071, 0.7071, 0.0), (-0.8315, 0.5556, 0.0), (-0.9239, 0.3827, 0.0), (-0.9808, 0.1951, 0.0), (-1.0, 0.0, 0.0), (-0.9808, -0.1951, 0.0), (-0.9239, -0.3827, 0.0), (-0.8315, -0.5556, 0.0), (-0.7071, -0.7071, 0.0), (-0.5556, -0.8315, 0.0), (-0.3827, -0.9239, 0.0), (-0.1951, -0.9808, 0.0), (0.0, -1.0, 0.0), (0.1951, -0.9808, 0.0), (0.3827, -0.9239, 0.0), (0.5556, -0.8315, 0.0), (0.7071, -0.7071, 0.0), (0.8315, -0.5556, 0.0), (0.9239, -0.3827, 0.0), (0.9808, -0.1951, 0.0), (1.0, 0.0, 0.0), (0.9808, 0.1951, 0.0), (0.9239, 0.3827, 0.0), (0.8315, 0.5556, 0.0), (0.7071, 0.7071, 0.0), (0.5556, 0.8315, 0.0), (0.3827, 0.9239, 0.0), (0.1951, 0.9808, 0.0), (0.0, 1.0, 0.6853), (-0.1951, 0.9808, 0.6853), (-0.3827, 0.9239, 0.6853), (-0.5556, 0.8315, 0.6853), (-0.7071, 0.7071, 0.6853), (-0.8315, 0.5556, 0.6853), (-0.9239, 0.3827, 0.6853), (-0.9808, 0.1951, 0.6853), (-1.0, 2.995e-08, 0.6853), (-0.9808, -0.1951, 0.6853), (-0.9239, -0.3827, 0.6853), (-0.8315, -0.5556, 0.6853), (-0.7071, -0.7071, 0.6853), (-0.5556, -0.8315, 0.6853), (-0.3827, -0.9239, 0.6853), (-0.1951, -0.9808, 0.6853), (0.0, -1.0, 0.6853), (0.1951, -0.9808, 0.6853), (0.3827, -0.9239, 0.6853), (0.5556, -0.8315, 0.6853), (0.7071, -0.7071, 0.6853), (0.8315, -0.5556, 0.6853), (0.9239, -0.3827, 0.6853), (0.9808, -0.1951, 0.6853), (1.0, 2.995e-08, 0.6853), (0.9808, 0.1951, 0.6853), (0.9239, 0.3827, 0.6853), (0.8315, 0.5556, 0.6853), (0.7071, 0.7071, 0.6853), (0.5556, 0.8315, 0.6853), (0.3827, 0.9239, 0.6853), (0.1951, 0.9808, 0.6853)], [], [(26, 27, 59, 58), (13, 14, 46, 45), (0, 1, 33, 32), (27, 28, 60, 59), (14, 15, 47, 46), (1, 2, 34, 33), (28, 29, 61, 60), (15, 16, 48, 47), (2, 3, 35, 34), (29, 30, 62, 61), (16, 17, 49, 48), (3, 4, 36, 35), (30, 31, 63, 62), (17, 18, 50, 49), (4, 5, 37, 36), (31, 0, 32, 63), (18, 19, 51, 50), (5, 6, 38, 37), (19, 20, 52, 51), (6, 7, 39, 38), (20, 21, 53, 52), (7, 8, 40, 39), (21, 22, 54, 53), (8, 9, 41, 40), (22, 23, 55, 54), (9, 10, 42, 41), (23, 24, 56, 55), (10, 11, 43, 42), (24, 25, 57, 56), (11, 12, 44, 43), (25, 26, 58, 57), (12, 13, 45, 44), (33, 34, 35, 36, 37, 38, 39, 40, 41, 42, 43, 44, 45, 46, 47, 48, 49, 50, 51, 52, 53, 54, 55, 56, 57, 58, 59, 60, 61, 62, 63, 32)])
_uv = me_circle_005.uv_layers.new(name='UVMap')
_uv.uv.foreach_set('vector', [0.0, 0.0, 0.0, 0.0, 0.0, 0.0, 0.0, 0.0, 0.0, 0.0, 0.0, 0.0, 0.0, 0.0, 0.0, 0.0, 0.0, 0.0, 0.0, 0.0, 0.0, 0.0, 0.0, 0.0, 0.0, 0.0, 0.0, 0.0, 0.0, 0.0, 0.0, 0.0, 0.0, 0.0, 0.0, 0.0, 0.0, 0.0, 0.0, 0.0, 0.0, 0.0, 0.0, 0.0, 0.0, 0.0, 0.0, 0.0, 0.0, 0.0, 0.0, 0.0, 0.0, 0.0, 0.0, 0.0, 0.0, 0.0, 0.0, 0.0, 0.0, 0.0, 0.0, 0.0, 0.0, 0.0, 0.0, 0.0, 0.0, 0.0, 0.0, 0.0, 0.0, 0.0, 0.0, 0.0, 0.0, 0.0, 0.0, 0.0, 0.0, 0.0, 0.0, 0.0, 0.0, 0.0, 0.0, 0.0, 0.0, 0.0, 0.0, 0.0, 0.0, 0.0, 0.0, 0.0, 0.0, 0.0, 0.0, 0.0, 0.0, 0.0, 0.0, 0.0, 0.0, 0.0, 0.0, 0.0, 0.0, 0.0, 0.0, 0.0, 0.0, 0.0, 0.0, 0.0, 0.0, 0.0, 0.0, 0.0, 0.0, 0.0, 0.0, 0.0, 0.0, 0.0, 0.0, 0.0, 0.0, 0.0, 0.0, 0.0, 0.0, 0.0, 0.0, 0.0, 0.0, 0.0, 0.0, 0.0, 0.0, 0.0, 0.0, 0.0, 0.0, 0.0, 0.0, 0.0, 0.0, 0.0, 0.0, 0.0, 0.0, 0.0, 0.0, 0.0, 0.0, 0.0, 0.0, 0.0, 0.0, 0.0, 0.0, 0.0, 0.0, 0.0, 0.0, 0.0, 0.0, 0.0, 0.0, 0.0, 0.0, 0.0, 0.0, 0.0, 0.0, 0.0, 0.0, 0.0, 0.0, 0.0, 0.0, 0.0, 0.0, 0.0, 0.0, 0.0, 0.0, 0.0, 0.0, 0.0, 0.0, 0.0, 0.0, 0.0, 0.0, 0.0, 0.0, 0.0, 0.0, 0.0, 0.0, 0.0, 0.0, 0.0, 0.0, 0.0, 0.0, 0.0, 0.0, 0.0, 0.0, 0.0, 0.0, 0.0, 0.0, 0.0, 0.0, 0.0, 0.0, 0.0, 0.0, 0.0, 0.0, 0.0, 0.0, 0.0, 0.0, 0.0, 0.0, 0.0, 0.0, 0.0, 0.0, 0.0, 0.0, 0.0, 0.0, 0.0, 0.0, 0.0, 0.0, 0.0, 0.0, 0.0, 0.0, 0.0, 0.0, 0.0, 0.0, 0.0, 0.0, 0.0, 0.0, 0.0, 0.0, 0.0, 0.0, 0.0, 0.0, 0.0, 0.0, 0.0, 0.0, 0.0, 0.0, 0.0, 0.0, 0.0, 0.0, 0.0, 0.0, 0.0, 0.0, 0.0, 0.0, 0.0, 0.0, 0.0, 0.0, 0.0, 0.0, 0.0, 0.0, 0.0, 0.0, 0.0, 0.0, 0.0, 0.0, 0.0, 0.0, 0.0, 0.0, 0.0, 0.0, 0.0, 0.0, 0.0, 0.0, 0.0, 0.0, 0.0, 0.0, 0.0, 0.0, 0.0, 0.0, 0.0, 0.0, 0.0, 0.0, 0.0, 0.0, 0.0, 0.0, 0.0, 0.0, 0.0])
me_circle_005.update()

# ---- objects
ob_cube = bpy.data.objects.new('Cube', me_cube)
ob_light = bpy.data.objects.new('Light', light_light)
ob_camera = bpy.data.objects.new('Camera', cam_camera)
ob_circle = bpy.data.objects.new('Circle', me_circle)
ob_circle_001 = bpy.data.objects.new('Circle.001', me_circle_001)
ob_circle_002 = bpy.data.objects.new('Circle.002', me_circle_002)
ob_circle_003 = bpy.data.objects.new('Circle.003', me_circle_003)
ob_circle_004 = bpy.data.objects.new('Circle.004', me_circle_004)
ob_circle_005 = bpy.data.objects.new('Circle.005', me_circle_005)

# ---- transforms, parenting, visibility, modifiers, constraints
ob_cube.location = (0.0, 0.0, 1.0)
ob_cube.scale = (1.0, 0.487, 1.0)
ob_cube.lock_rotations_4d = False
ob_cube.empty_display_type = 'ARROWS'
ob_cube.lineart.crease_threshold = 0.0
_m = ob_cube.modifiers.new('Boolean', 'BOOLEAN')
_m.object = ob_circle
_m = ob_cube.modifiers.new('Boolean.001', 'BOOLEAN')
_m.object = ob_circle_001
ob_light.location = (3.385, 2.403, 4.337)
ob_light.rotation_euler = (0.6503, 0.05522, 1.866)
ob_light.lock_rotations_4d = False
ob_light.empty_display_type = 'ARROWS'
ob_light.color = (0.0, 0.0, 0.0, 0.0)
ob_light.lineart.crease_threshold = 0.0
ob_camera.location = (8.269, 17.63, 3.385)
ob_camera.rotation_euler = (1.55, -0.03402, -3.633)
ob_camera.lock_rotations_4d = False
ob_camera.empty_display_type = 'ARROWS'
ob_camera.color = (0.0, 0.0, 0.0, 0.0)
ob_camera.display_type = 'WIRE'
ob_camera.lineart.crease_threshold = 0.0
ob_circle.location = (-0.0027, 0.3953, 2.803)
ob_circle.rotation_euler = (1.571, -0.0, 0.0)
ob_circle.scale = (0.617, 0.617, 0.617)
ob_circle.display_type = 'WIRE'
_m = ob_circle.modifiers.new('Boolean', 'BOOLEAN')
_m.object = ob_circle_004
_m = ob_circle.modifiers.new('Boolean.001', 'BOOLEAN')
_m.object = ob_circle_005
ob_circle_001.location = (-0.0027, 0.4051, 0.9458)
ob_circle_001.rotation_euler = (1.571, -0.0, 0.0)
ob_circle_001.scale = (0.617, 0.617, 0.617)
ob_circle_001.display_type = 'WIRE'
_m = ob_circle_001.modifiers.new('Boolean', 'BOOLEAN')
_m.object = ob_circle_002
_m = ob_circle_001.modifiers.new('Boolean.001', 'BOOLEAN')
_m.object = ob_circle_003
ob_circle_002.location = (0.2667, -0.01412, 0.9408)
ob_circle_002.rotation_euler = (1.571, -0.0, 0.0)
ob_circle_002.scale = (0.05492, 0.05492, 0.05492)
ob_circle_002.display_type = 'WIRE'
ob_circle_003.location = (-0.2423, -0.01316, 0.9383)
ob_circle_003.rotation_euler = (1.571, -0.0, 0.0)
ob_circle_003.scale = (0.05492, 0.05492, 0.05492)
ob_circle_003.display_type = 'WIRE'
ob_circle_004.location = (0.2644, -0.02397, 2.807)
ob_circle_004.rotation_euler = (1.571, -0.0, 0.0)
ob_circle_004.scale = (0.05492, 0.05492, 0.05492)
ob_circle_004.display_type = 'WIRE'
ob_circle_005.location = (-0.2498, -0.02202, 2.799)
ob_circle_005.rotation_euler = (1.571, -0.0, 0.0)
ob_circle_005.scale = (0.05492, 0.05492, 0.05492)
ob_circle_005.display_type = 'WIRE'

# ---- collection membership
col_collection.objects.link(ob_cube)
col_collection.objects.link(ob_light)
col_collection.objects.link(ob_camera)
col_collection.objects.link(ob_circle)
col_collection.objects.link(ob_circle_001)
col_collection.objects.link(ob_circle_002)
col_collection.objects.link(ob_circle_003)
col_collection.objects.link(ob_circle_004)
col_collection.objects.link(ob_circle_005)

# ---- scene / render settings (as saved in the file)
scene.camera = ob_camera
scene.frame_start = 1; scene.frame_end = 250; scene.frame_set(0)
scene.render.engine = 'BLENDER_EEVEE_NEXT'
bpy.context.view_layer.update()
